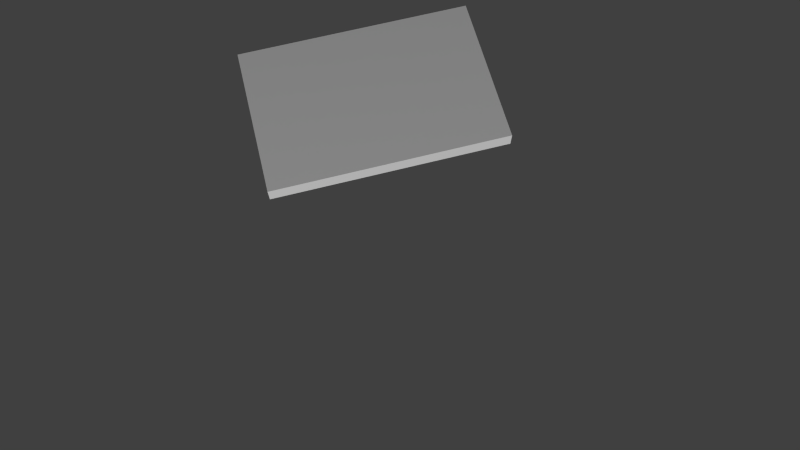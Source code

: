 # Source: shot3.blend  (saved by Blender 2.76.0; exported with 4.5.12 LTS)
import bpy
from mathutils import Matrix  # noqa: F401  (used for matrix-valued properties, if any)

bpy.ops.wm.read_factory_settings(use_empty=True)
scene = bpy.context.scene
scene.name = 'Scene'

# ---- collections
col_collection_1 = bpy.data.collections.new('Collection 1'); scene.collection.children.link(col_collection_1)
col_kugel_allein = bpy.data.collections.new('kugel allein')  # instanced only; not linked into the scene
col_hand = bpy.data.collections.new('Hand')  # instanced only; not linked into the scene
col_room = bpy.data.collections.new('room')  # instanced only; not linked into the scene
col_spirale___kugel = bpy.data.collections.new('spirale + Kugel')  # instanced only; not linked into the scene
col_tisch_002 = bpy.data.collections.new('tisch.002')  # instanced only; not linked into the scene
col_brille = bpy.data.collections.new('brille')  # instanced only; not linked into the scene
col_alarm = bpy.data.collections.new('alarm')  # instanced only; not linked into the scene

# ---- materials (node trees are filled in below, after node groups)
mat_light = bpy.data.materials.new('Light')
mat_light.alpha_threshold = 0.0
mat_light.roughness = 0.5

# ---- material node trees
mat_light.use_nodes = True; mat_light.node_tree.nodes.clear()
_N = mat_light.node_tree.nodes; _L = mat_light.node_tree.links
n0 = _N.new('ShaderNodeOutputMaterial'); n0.name = 'Material Output'; n0.location = (300, 300)
n1 = _N.new('ShaderNodeEmission'); n1.name = 'Emission'; n1.location = (-12, 302)
n1.inputs[0].default_value = (0.8, 0.8, 0.8, 1.0)
n1.inputs[1].default_value = 20.0
_L.new(n1.outputs[0], n0.inputs[0])
n0.is_active_output = True

# ---- world
world_world = bpy.data.worlds.new('World'); scene.world = world_world
world_world.color = (0.05088, 0.05088, 0.05088)
world_world.use_sun_shadow = False
world_world.sun_shadow_jitter_overblur = 0.0
world_world.cycles.sampling_method = 'MANUAL'
world_world.cycles.sample_map_resolution = 256

# ---- cameras
cam_camera = bpy.data.cameras.new('Camera')
cam_camera.clip_end = 100.0
cam_camera.lens = 35.0
cam_camera.sensor_width = 32.0
cam_camera.sensor_height = 18.0
cam_camera.ortho_scale = 7.314
cam_camera.dof.focus_distance = 0.0

# ---- meshes
me_cube = bpy.data.meshes.new('Cube')
me_cube.from_pydata([(-1.0, -1.0, -1.0), (-1.0, -1.0, 1.0), (-1.0, 1.0, -1.0), (-1.0, 1.0, 1.0), (1.0, -1.0, -1.0), (1.0, -1.0, 1.0), (1.0, 1.0, -1.0), (1.0, 1.0, 1.0)], [], [(1, 3, 2, 0), (3, 7, 6, 2), (7, 5, 4, 6), (5, 1, 0, 4), (0, 2, 6, 4), (5, 7, 3, 1)])
me_cube.use_remesh_preserve_volume = False
me_cube.use_remesh_preserve_attributes = False
me_cube.use_mirror_vertex_groups = False
me_cube.update()
me_plane_004 = bpy.data.meshes.new('Plane.004')
me_plane_004.from_pydata([(-1.0, -1.0, 0.0), (1.0, -1.0, 0.0), (-1.0, 1.0, 0.0), (1.0, 1.0, 0.0)], [], [(0, 1, 3, 2)])
me_plane_004.materials.append(mat_light)
me_plane_004.use_remesh_preserve_volume = False
me_plane_004.use_remesh_preserve_attributes = False
me_plane_004.use_mirror_vertex_groups = False
me_plane_004.update()
me_plane_003 = bpy.data.meshes.new('Plane.003')
me_plane_003.from_pydata([(-1.0, -1.0, 0.0), (1.0, -1.0, 0.0), (-1.0, 1.0, 0.0), (1.0, 1.0, 0.0)], [], [(0, 1, 3, 2)])
me_plane_003.materials.append(mat_light)
me_plane_003.use_remesh_preserve_volume = False
me_plane_003.use_remesh_preserve_attributes = False
me_plane_003.use_mirror_vertex_groups = False
me_plane_003.update()

# ---- objects
ob_kugel_allein = bpy.data.objects.new('kugel allein', None)
ob_buch_filler = bpy.data.objects.new('buch-filler', me_cube)
ob_hand = bpy.data.objects.new('Hand', None)
ob_room = bpy.data.objects.new('room', None)
ob_spirale___kugel = bpy.data.objects.new('spirale + Kugel', None)
ob_tisch_002 = bpy.data.objects.new('tisch.002', None)
ob_brille = bpy.data.objects.new('brille', None)
ob_alarm = bpy.data.objects.new('alarm', None)
ob_offlight = bpy.data.objects.new('offlight', me_plane_004)
ob_keylight = bpy.data.objects.new('keylight', me_plane_003)
ob_camera = bpy.data.objects.new('Camera', cam_camera)

# ---- transforms, parenting, visibility, modifiers, constraints
ob_kugel_allein.location = (-1.951, -0.6964, 0.2502)
ob_kugel_allein.rotation_euler = (0.0, 0.0, -0.3155)
ob_kugel_allein.scale = (0.25, 0.25, 0.25)
ob_kugel_allein.empty_image_offset = (0.0, 0.0)
ob_kugel_allein.show_instancer_for_render = False
ob_kugel_allein.instance_type = 'COLLECTION'
ob_kugel_allein.lineart.crease_threshold = 0.0
ob_buch_filler.location = (-2.87, -1.271, 0.1948)
ob_buch_filler.rotation_euler = (0.0, -0.0, -0.1991)
ob_buch_filler.scale = (0.4059, 0.6089, 0.04059)
ob_buch_filler.lineart.crease_threshold = 0.0
ob_hand.location = (0.1392, 1.548, 1.888)
ob_hand.rotation_euler = (1.189, -0.1026, -0.03558)
ob_hand.scale = (10.0, 10.0, 10.0)
ob_hand.empty_image_offset = (0.0, 0.0)
ob_hand.show_instancer_for_render = False
ob_hand.instance_type = 'COLLECTION'
ob_hand.lineart.crease_threshold = 0.0
ob_room.location = (-9.277, 1.437, -8.0)
ob_room.empty_image_offset = (0.0, 0.0)
ob_room.hide_viewport = True
ob_room.show_instancer_for_render = False
ob_room.instance_type = 'COLLECTION'
ob_room.lineart.crease_threshold = 0.0
ob_spirale___kugel.location = (3.808, -8.936, -5.956)
ob_spirale___kugel.scale = (-0.25, 0.25, 0.25)
ob_spirale___kugel.empty_image_offset = (0.0, 0.0)
ob_spirale___kugel.show_instancer_for_render = False
ob_spirale___kugel.instance_type = 'COLLECTION'
ob_spirale___kugel.lineart.crease_threshold = 0.0
ob_tisch_002.location = (0.0, 0.0, 0.0)
ob_tisch_002.empty_image_offset = (0.0, 0.0)
ob_tisch_002.show_instancer_for_render = False
ob_tisch_002.instance_type = 'COLLECTION'
ob_tisch_002.lineart.crease_threshold = 0.0
ob_brille.location = (1.335, 1.271, 0.3015)
ob_brille.rotation_euler = (3.142, -0.0, 0.313)
ob_brille.scale = (0.15, 0.15, 0.15)
ob_brille.empty_image_offset = (0.0, 0.0)
ob_brille.show_instancer_for_render = False
ob_brille.instance_type = 'COLLECTION'
ob_brille.lineart.crease_threshold = 0.0
ob_alarm.location = (0.0, 0.0, 1.062)
ob_alarm.empty_image_offset = (0.0, 0.0)
ob_alarm.show_instancer_for_render = False
ob_alarm.instance_type = 'COLLECTION'
ob_alarm.lineart.crease_threshold = 0.0
ob_offlight.location = (11.55, 11.55, 6.261)
ob_offlight.rotation_euler = (2.726e-08, 1.205, 0.7854)
ob_offlight.scale = (1.739, 1.739, 1.739)
ob_offlight.visible_camera = False
ob_offlight.lineart.crease_threshold = 0.0
ob_keylight.location = (11.24, -11.24, 7.319)
ob_keylight.rotation_euler = (-3.472e-07, 1.139, -0.7854)
ob_keylight.scale = (2.899, 2.899, 2.899)
ob_keylight.visible_camera = False
ob_keylight.lineart.crease_threshold = 0.0
ob_camera.location = (-0.6383, -2.167, 3.962)
ob_camera.rotation_euler = (0.4233, 0.006958, 1.119)
ob_camera.lock_rotations_4d = False
ob_camera.empty_display_type = 'ARROWS'
ob_camera.color = (0.0, 0.0, 0.0, 0.0)
ob_camera.display_type = 'WIRE'
ob_camera.lineart.crease_threshold = 0.0
ob_kugel_allein.instance_collection = col_kugel_allein
ob_hand.instance_collection = col_hand
ob_room.instance_collection = col_room
ob_spirale___kugel.instance_collection = col_spirale___kugel
ob_tisch_002.instance_collection = col_tisch_002
ob_brille.instance_collection = col_brille
ob_alarm.instance_collection = col_alarm

# ---- collection membership
col_collection_1.objects.link(ob_kugel_allein)
col_collection_1.objects.link(ob_buch_filler)
col_collection_1.objects.link(ob_hand)
col_collection_1.objects.link(ob_room)
col_collection_1.objects.link(ob_spirale___kugel)
col_collection_1.objects.link(ob_tisch_002)
col_collection_1.objects.link(ob_brille)
col_collection_1.objects.link(ob_alarm)
col_collection_1.objects.link(ob_offlight)
col_collection_1.objects.link(ob_keylight)
col_collection_1.objects.link(ob_camera)

# ---- scene / render settings (as saved in the file)
scene.camera = ob_camera
scene.frame_start = 130; scene.frame_end = 230; scene.frame_set(130)
scene.render.engine = 'CYCLES'
scene.render.dither_intensity = 0.0
scene.render.use_border = True
scene.cycles.use_denoising = False
scene.cycles.samples = 100
scene.cycles.sampling_pattern = 'TABULATED_SOBOL'
scene.cycles.light_sampling_threshold = 0.0
scene.cycles.use_adaptive_sampling = False
scene.cycles.use_light_tree = False
scene.cycles.blur_glossy = 0.0
scene.cycles.pixel_filter_type = 'GAUSSIAN'
scene.cycles.sample_clamp_indirect = 0.0
scene.view_settings.view_transform = 'Standard'
bpy.context.view_layer.update()
